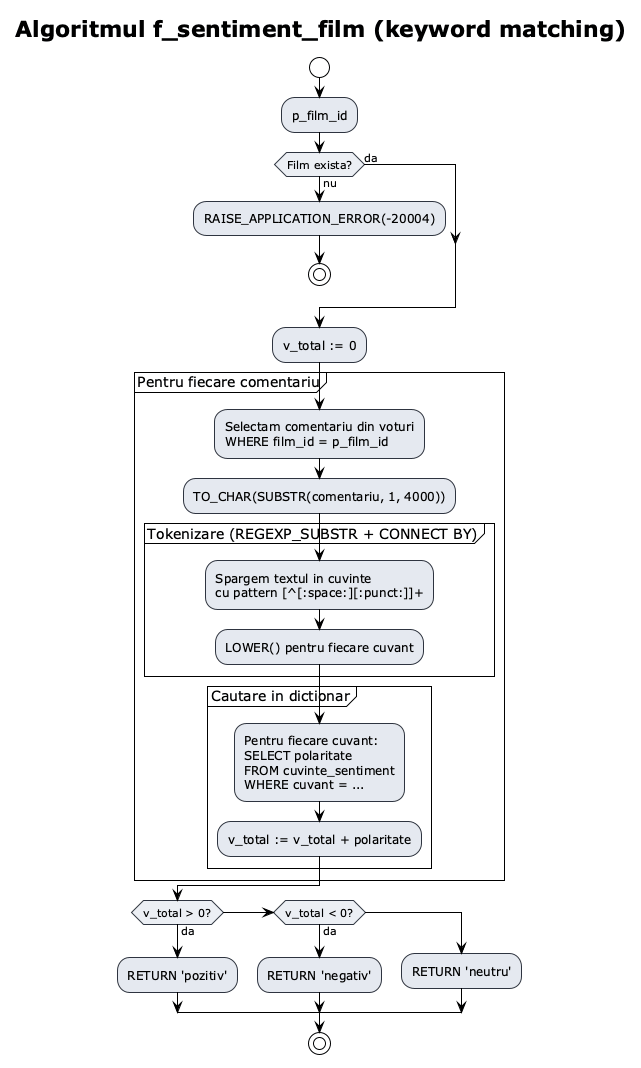

The diagram above was rendered by PlantUML. Its source (embedded in the PNG):
@startuml Algoritm sentiment
!theme plain
skinparam ActivityBackgroundColor #E5E9F0
skinparam ActivityBorderColor #2E3440
skinparam ActivityDiamondBackgroundColor #ECEFF4

title Algoritmul f_sentiment_film (keyword matching)

start

:p_film_id;

if (Film exista?) then (nu)
    :RAISE_APPLICATION_ERROR(-20004);
    stop
else (da)
endif

:v_total := 0;

partition "Pentru fiecare comentariu" {
    :Selectam comentariu din voturi
    WHERE film_id = p_film_id;
    :TO_CHAR(SUBSTR(comentariu, 1, 4000));

    partition "Tokenizare (REGEXP_SUBSTR + CONNECT BY)" {
        :Spargem textul in cuvinte
        cu pattern [^[:space:][:punct:]]+;
        :LOWER() pentru fiecare cuvant;
    }

    partition "Cautare in dictionar" {
        :Pentru fiecare cuvant:
        SELECT polaritate
        FROM cuvinte_sentiment
        WHERE cuvant = ...;
        :v_total := v_total + polaritate;
    }
}

if (v_total > 0?) then (da)
    :RETURN 'pozitiv';
elseif (v_total < 0?) then (da)
    :RETURN 'negativ';
else
    :RETURN 'neutru';
endif

stop

@enduml